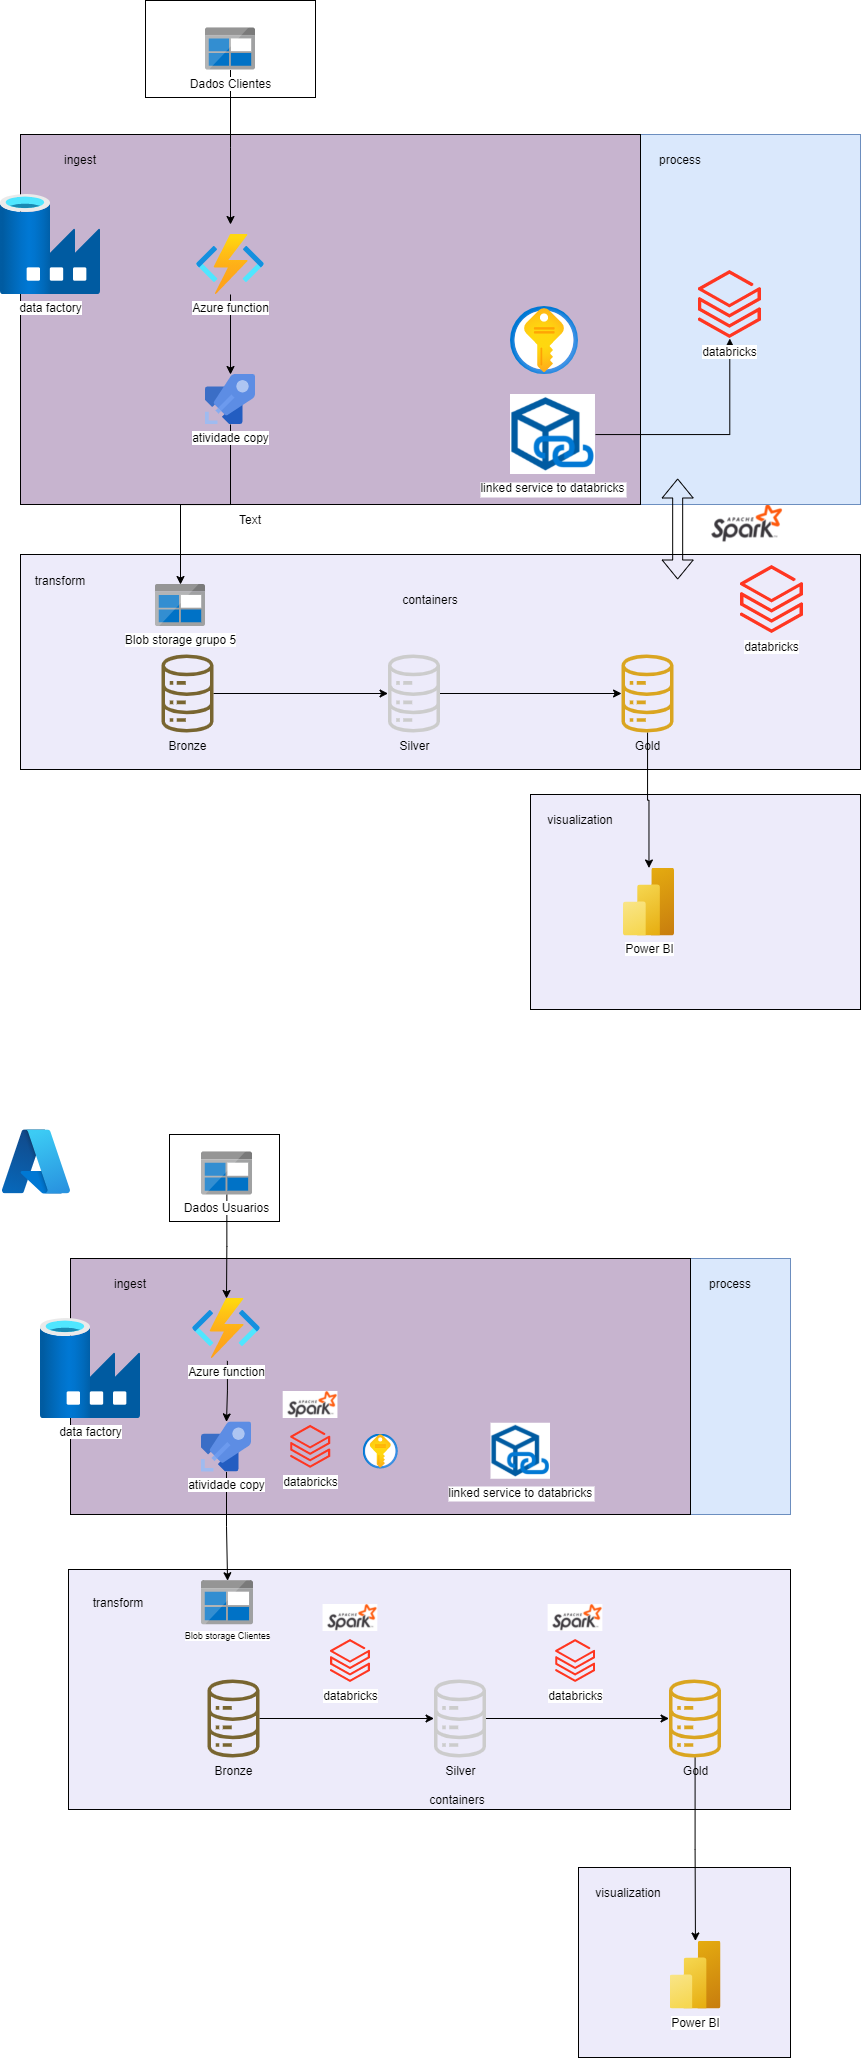

The diagram above was exported from draw.io. Its source (the exported page's mxGraphModel, read from the mxfile embedded in the PNG):
<mxGraphModel dx="934" dy="513" grid="1" gridSize="10" guides="1" tooltips="1" connect="1" arrows="1" fold="1" page="1" pageScale="1" pageWidth="827" pageHeight="1169" math="0" shadow="0">
  <root>
    <mxCell id="0" />
    <mxCell id="1" parent="0" />
    <mxCell id="CjrealuKwnq1mrGlpfEA-1" value="" style="shape=image;verticalLabelPosition=bottom;labelBackgroundColor=default;verticalAlign=top;aspect=fixed;imageAspect=0;image=https://eduardo2s.github.io/assets/img/spark.png;" parent="1" vertex="1">
      <mxGeometry x="668" y="550" width="160" height="90" as="geometry" />
    </mxCell>
    <mxCell id="DmdU8ZEOlt_OejEhqSOY-6" value="" style="rounded=0;whiteSpace=wrap;html=1;fillColor=#dae8fc;strokeColor=#6c8ebf;" parent="1" vertex="1">
      <mxGeometry x="310" y="190" width="550" height="370" as="geometry" />
    </mxCell>
    <mxCell id="CjrealuKwnq1mrGlpfEA-20" value="" style="rounded=0;whiteSpace=wrap;html=1;fillColor=#edebfa;" parent="1" vertex="1">
      <mxGeometry x="530" y="850" width="330" height="215" as="geometry" />
    </mxCell>
    <mxCell id="uuC0uU9qO-WGWbCFHayV-21" value="" style="rounded=0;whiteSpace=wrap;html=1;fillColor=#c7b4cf;" parent="1" vertex="1">
      <mxGeometry x="20" y="190" width="620" height="370" as="geometry" />
    </mxCell>
    <mxCell id="uuC0uU9qO-WGWbCFHayV-23" value="" style="rounded=0;whiteSpace=wrap;html=1;fillColor=#edebfa;" parent="1" vertex="1">
      <mxGeometry x="20" y="610" width="840" height="215" as="geometry" />
    </mxCell>
    <mxCell id="uuC0uU9qO-WGWbCFHayV-22" value="" style="rounded=0;whiteSpace=wrap;html=1;fillColor=#ffffff;" parent="1" vertex="1">
      <mxGeometry x="145" y="56" width="170" height="97" as="geometry" />
    </mxCell>
    <mxCell id="uuC0uU9qO-WGWbCFHayV-2" value="Blob storage grupo 5" style="image;sketch=0;aspect=fixed;html=1;points=[];align=center;fontSize=12;image=img/lib/mscae/BlobBlock.svg;" parent="1" vertex="1">
      <mxGeometry x="155" y="640" width="50" height="42" as="geometry" />
    </mxCell>
    <mxCell id="CjrealuKwnq1mrGlpfEA-10" style="edgeStyle=orthogonalEdgeStyle;rounded=0;orthogonalLoop=1;jettySize=auto;html=1;" parent="1" source="uuC0uU9qO-WGWbCFHayV-3" edge="1">
      <mxGeometry relative="1" as="geometry">
        <mxPoint x="230" y="280" as="targetPoint" />
      </mxGeometry>
    </mxCell>
    <mxCell id="uuC0uU9qO-WGWbCFHayV-3" value="Dados Clientes" style="image;sketch=0;aspect=fixed;html=1;points=[];align=center;fontSize=12;image=img/lib/mscae/BlobBlock.svg;" parent="1" vertex="1">
      <mxGeometry x="205" y="83.5" width="50" height="42" as="geometry" />
    </mxCell>
    <mxCell id="CjrealuKwnq1mrGlpfEA-15" style="edgeStyle=orthogonalEdgeStyle;rounded=0;orthogonalLoop=1;jettySize=auto;html=1;" parent="1" source="uuC0uU9qO-WGWbCFHayV-5" target="CjrealuKwnq1mrGlpfEA-3" edge="1">
      <mxGeometry relative="1" as="geometry" />
    </mxCell>
    <mxCell id="uuC0uU9qO-WGWbCFHayV-5" value="Bronze" style="sketch=0;outlineConnect=0;fillColor=#786530;strokeColor=#A18841;dashed=0;verticalLabelPosition=bottom;verticalAlign=top;align=center;html=1;fontSize=12;fontStyle=0;aspect=fixed;pointerEvents=1;shape=mxgraph.aws4.iot_analytics_data_store;" parent="1" vertex="1">
      <mxGeometry x="160" y="710" width="54" height="78" as="geometry" />
    </mxCell>
    <mxCell id="DmdU8ZEOlt_OejEhqSOY-5" style="edgeStyle=orthogonalEdgeStyle;rounded=0;orthogonalLoop=1;jettySize=auto;html=1;" parent="1" source="uuC0uU9qO-WGWbCFHayV-16" target="uuC0uU9qO-WGWbCFHayV-2" edge="1">
      <mxGeometry relative="1" as="geometry" />
    </mxCell>
    <mxCell id="uuC0uU9qO-WGWbCFHayV-16" value="atividade copy" style="image;sketch=0;aspect=fixed;html=1;points=[];align=center;fontSize=12;image=img/lib/mscae/Azure_Pipelines.svg;" parent="1" vertex="1">
      <mxGeometry x="205" y="430" width="50" height="50" as="geometry" />
    </mxCell>
    <mxCell id="xcUW8jf7g7LdZtzedoRj-5" style="edgeStyle=orthogonalEdgeStyle;rounded=0;orthogonalLoop=1;jettySize=auto;html=1;" parent="1" source="xcUW8jf7g7LdZtzedoRj-1" target="xcUW8jf7g7LdZtzedoRj-4" edge="1">
      <mxGeometry relative="1" as="geometry" />
    </mxCell>
    <mxCell id="xcUW8jf7g7LdZtzedoRj-1" value="linked service to databricks" style="shape=image;verticalLabelPosition=bottom;labelBackgroundColor=default;verticalAlign=top;aspect=fixed;imageAspect=0;image=https://1.bp.blogspot.com/-i1F-HI1KbFk/YZAawL2YzQI/AAAAAAAALtw/frUspfHvkMsQEQlhggRjzea029vZ-6y7gCLcBGAsYHQ/s1006/ADFLinkedService.png;" parent="1" vertex="1">
      <mxGeometry x="510" y="450" width="84.99" height="80" as="geometry" />
    </mxCell>
    <mxCell id="xcUW8jf7g7LdZtzedoRj-4" value="databricks" style="image;aspect=fixed;html=1;points=[];align=center;fontSize=12;image=img/lib/azure2/analytics/Azure_Databricks.svg;" parent="1" vertex="1">
      <mxGeometry x="697.92" y="326" width="62.8" height="68" as="geometry" />
    </mxCell>
    <mxCell id="CjrealuKwnq1mrGlpfEA-2" value="ingest" style="text;html=1;align=center;verticalAlign=middle;whiteSpace=wrap;rounded=0;" parent="1" vertex="1">
      <mxGeometry x="50" y="200" width="60" height="30" as="geometry" />
    </mxCell>
    <mxCell id="CjrealuKwnq1mrGlpfEA-17" style="edgeStyle=orthogonalEdgeStyle;rounded=0;orthogonalLoop=1;jettySize=auto;html=1;" parent="1" source="CjrealuKwnq1mrGlpfEA-3" target="CjrealuKwnq1mrGlpfEA-4" edge="1">
      <mxGeometry relative="1" as="geometry" />
    </mxCell>
    <mxCell id="CjrealuKwnq1mrGlpfEA-3" value="Silver" style="sketch=0;outlineConnect=0;fillColor=#cccccc;strokeColor=#A18841;dashed=0;verticalLabelPosition=bottom;verticalAlign=top;align=center;html=1;fontSize=12;fontStyle=0;aspect=fixed;pointerEvents=1;shape=mxgraph.aws4.iot_analytics_data_store;" parent="1" vertex="1">
      <mxGeometry x="386.5" y="710" width="54" height="78" as="geometry" />
    </mxCell>
    <mxCell id="CjrealuKwnq1mrGlpfEA-24" style="edgeStyle=orthogonalEdgeStyle;rounded=0;orthogonalLoop=1;jettySize=auto;html=1;" parent="1" source="CjrealuKwnq1mrGlpfEA-4" target="CjrealuKwnq1mrGlpfEA-22" edge="1">
      <mxGeometry relative="1" as="geometry" />
    </mxCell>
    <mxCell id="CjrealuKwnq1mrGlpfEA-4" value="Gold" style="sketch=0;outlineConnect=0;fillColor=#daa520;strokeColor=#A18841;dashed=0;verticalLabelPosition=bottom;verticalAlign=top;align=center;html=1;fontSize=12;fontStyle=0;aspect=fixed;pointerEvents=1;shape=mxgraph.aws4.iot_analytics_data_store;" parent="1" vertex="1">
      <mxGeometry x="620" y="710" width="54" height="78" as="geometry" />
    </mxCell>
    <mxCell id="CjrealuKwnq1mrGlpfEA-16" value="" style="shape=flexArrow;endArrow=classic;startArrow=classic;html=1;rounded=0;entryX=0.098;entryY=0.997;entryDx=0;entryDy=0;entryPerimeter=0;" parent="1" edge="1">
      <mxGeometry width="100" height="100" relative="1" as="geometry">
        <mxPoint x="677.17" y="635" as="sourcePoint" />
        <mxPoint x="677.17" y="534" as="targetPoint" />
      </mxGeometry>
    </mxCell>
    <mxCell id="CjrealuKwnq1mrGlpfEA-18" value="process" style="text;html=1;align=center;verticalAlign=middle;whiteSpace=wrap;rounded=0;" parent="1" vertex="1">
      <mxGeometry x="649.72" y="200" width="60" height="30" as="geometry" />
    </mxCell>
    <mxCell id="CjrealuKwnq1mrGlpfEA-19" value="containers" style="text;html=1;align=center;verticalAlign=middle;whiteSpace=wrap;rounded=0;" parent="1" vertex="1">
      <mxGeometry x="400" y="640" width="60" height="30" as="geometry" />
    </mxCell>
    <mxCell id="CjrealuKwnq1mrGlpfEA-21" value="" style="image;aspect=fixed;html=1;points=[];align=center;fontSize=12;image=img/lib/azure2/security/Key_Vaults.svg;" parent="1" vertex="1">
      <mxGeometry x="510" y="362" width="68" height="68" as="geometry" />
    </mxCell>
    <mxCell id="CjrealuKwnq1mrGlpfEA-22" value="Power BI" style="image;aspect=fixed;html=1;points=[];align=center;fontSize=12;image=img/lib/azure2/analytics/Power_BI_Embedded.svg;" parent="1" vertex="1">
      <mxGeometry x="623" y="923.5" width="51" height="68" as="geometry" />
    </mxCell>
    <mxCell id="CjrealuKwnq1mrGlpfEA-23" value="visualization" style="text;html=1;align=center;verticalAlign=middle;whiteSpace=wrap;rounded=0;" parent="1" vertex="1">
      <mxGeometry x="550" y="860" width="60" height="30" as="geometry" />
    </mxCell>
    <mxCell id="DmdU8ZEOlt_OejEhqSOY-4" style="edgeStyle=orthogonalEdgeStyle;rounded=0;orthogonalLoop=1;jettySize=auto;html=1;" parent="1" source="DmdU8ZEOlt_OejEhqSOY-1" target="uuC0uU9qO-WGWbCFHayV-16" edge="1">
      <mxGeometry relative="1" as="geometry" />
    </mxCell>
    <mxCell id="DmdU8ZEOlt_OejEhqSOY-1" value="Azure function" style="image;aspect=fixed;html=1;points=[];align=center;fontSize=12;image=img/lib/azure2/compute/Function_Apps.svg;" parent="1" vertex="1">
      <mxGeometry x="196" y="290" width="68" height="60" as="geometry" />
    </mxCell>
    <mxCell id="DmdU8ZEOlt_OejEhqSOY-3" value="data factory" style="image;aspect=fixed;html=1;points=[];align=center;fontSize=12;image=img/lib/azure2/databases/Data_Factory.svg;" parent="1" vertex="1">
      <mxGeometry y="250" width="100" height="100" as="geometry" />
    </mxCell>
    <mxCell id="DmdU8ZEOlt_OejEhqSOY-7" value="databricks" style="image;aspect=fixed;html=1;points=[];align=center;fontSize=12;image=img/lib/azure2/analytics/Azure_Databricks.svg;" parent="1" vertex="1">
      <mxGeometry x="740" y="621" width="62.8" height="68" as="geometry" />
    </mxCell>
    <mxCell id="DmdU8ZEOlt_OejEhqSOY-9" value="Text" style="text;html=1;align=center;verticalAlign=middle;whiteSpace=wrap;rounded=0;" parent="1" vertex="1">
      <mxGeometry x="220" y="560" width="60" height="30" as="geometry" />
    </mxCell>
    <mxCell id="DmdU8ZEOlt_OejEhqSOY-10" value="transform" style="text;html=1;align=center;verticalAlign=middle;whiteSpace=wrap;rounded=0;" parent="1" vertex="1">
      <mxGeometry x="30" y="621" width="60" height="30" as="geometry" />
    </mxCell>
    <mxCell id="RlaIpI8KK7QkpXk_w45f-2" value="" style="rounded=0;whiteSpace=wrap;html=1;fillColor=#dae8fc;strokeColor=#6c8ebf;" parent="1" vertex="1">
      <mxGeometry x="360" y="1314" width="430" height="256" as="geometry" />
    </mxCell>
    <mxCell id="RlaIpI8KK7QkpXk_w45f-3" value="" style="rounded=0;whiteSpace=wrap;html=1;fillColor=#edebfa;" parent="1" vertex="1">
      <mxGeometry x="578" y="1923" width="212" height="190" as="geometry" />
    </mxCell>
    <mxCell id="RlaIpI8KK7QkpXk_w45f-4" value="" style="rounded=0;whiteSpace=wrap;html=1;fillColor=#c7b4cf;" parent="1" vertex="1">
      <mxGeometry x="70" y="1314" width="620" height="256" as="geometry" />
    </mxCell>
    <mxCell id="RlaIpI8KK7QkpXk_w45f-5" value="" style="rounded=0;whiteSpace=wrap;html=1;fillColor=#edebfa;" parent="1" vertex="1">
      <mxGeometry x="68" y="1625" width="722" height="240" as="geometry" />
    </mxCell>
    <mxCell id="RlaIpI8KK7QkpXk_w45f-6" value="" style="rounded=0;whiteSpace=wrap;html=1;fillColor=#ffffff;" parent="1" vertex="1">
      <mxGeometry x="169" y="1190" width="110" height="87" as="geometry" />
    </mxCell>
    <mxCell id="RlaIpI8KK7QkpXk_w45f-7" value="Blob storage Clientes" style="image;sketch=0;aspect=fixed;html=1;points=[];align=center;fontSize=9;image=img/lib/mscae/BlobBlock.svg;" parent="1" vertex="1">
      <mxGeometry x="201" y="1636.25" width="52.08" height="43.75" as="geometry" />
    </mxCell>
    <mxCell id="RlaIpI8KK7QkpXk_w45f-8" style="edgeStyle=orthogonalEdgeStyle;rounded=0;orthogonalLoop=1;jettySize=auto;html=1;" parent="1" source="RlaIpI8KK7QkpXk_w45f-9" target="RlaIpI8KK7QkpXk_w45f-29" edge="1">
      <mxGeometry relative="1" as="geometry">
        <mxPoint x="280" y="1404" as="targetPoint" />
      </mxGeometry>
    </mxCell>
    <mxCell id="RlaIpI8KK7QkpXk_w45f-9" value="Dados Usuarios" style="image;sketch=0;aspect=fixed;html=1;points=[];align=center;fontSize=12;image=img/lib/mscae/BlobBlock.svg;" parent="1" vertex="1">
      <mxGeometry x="201" y="1207.5" width="50.6" height="42.5" as="geometry" />
    </mxCell>
    <mxCell id="RlaIpI8KK7QkpXk_w45f-10" style="edgeStyle=orthogonalEdgeStyle;rounded=0;orthogonalLoop=1;jettySize=auto;html=1;" parent="1" source="RlaIpI8KK7QkpXk_w45f-11" target="RlaIpI8KK7QkpXk_w45f-19" edge="1">
      <mxGeometry relative="1" as="geometry" />
    </mxCell>
    <mxCell id="RlaIpI8KK7QkpXk_w45f-11" value="Bronze" style="sketch=0;outlineConnect=0;fillColor=#786530;strokeColor=#A18841;dashed=0;verticalLabelPosition=bottom;verticalAlign=top;align=center;html=1;fontSize=12;fontStyle=0;aspect=fixed;pointerEvents=1;shape=mxgraph.aws4.iot_analytics_data_store;" parent="1" vertex="1">
      <mxGeometry x="206" y="1735" width="54" height="78" as="geometry" />
    </mxCell>
    <mxCell id="RlaIpI8KK7QkpXk_w45f-12" style="edgeStyle=orthogonalEdgeStyle;rounded=0;orthogonalLoop=1;jettySize=auto;html=1;" parent="1" source="RlaIpI8KK7QkpXk_w45f-13" target="RlaIpI8KK7QkpXk_w45f-7" edge="1">
      <mxGeometry relative="1" as="geometry" />
    </mxCell>
    <mxCell id="RlaIpI8KK7QkpXk_w45f-13" value="atividade copy" style="image;sketch=0;aspect=fixed;html=1;points=[];align=center;fontSize=12;image=img/lib/mscae/Azure_Pipelines.svg;" parent="1" vertex="1">
      <mxGeometry x="201" y="1477.41" width="50" height="50" as="geometry" />
    </mxCell>
    <mxCell id="RlaIpI8KK7QkpXk_w45f-15" value="linked service to databricks" style="shape=image;verticalLabelPosition=bottom;labelBackgroundColor=default;verticalAlign=top;aspect=fixed;imageAspect=0;image=https://1.bp.blogspot.com/-i1F-HI1KbFk/YZAawL2YzQI/AAAAAAAALtw/frUspfHvkMsQEQlhggRjzea029vZ-6y7gCLcBGAsYHQ/s1006/ADFLinkedService.png;" parent="1" vertex="1">
      <mxGeometry x="490.51" y="1478.75" width="59.49" height="56" as="geometry" />
    </mxCell>
    <mxCell id="RlaIpI8KK7QkpXk_w45f-16" value="databricks" style="image;aspect=fixed;html=1;points=[];align=center;fontSize=12;image=img/lib/azure2/analytics/Azure_Databricks.svg;" parent="1" vertex="1">
      <mxGeometry x="555.12" y="1694.9999999999998" width="39.87" height="43.17" as="geometry" />
    </mxCell>
    <mxCell id="RlaIpI8KK7QkpXk_w45f-17" value="ingest" style="text;html=1;align=center;verticalAlign=middle;whiteSpace=wrap;rounded=0;" parent="1" vertex="1">
      <mxGeometry x="100" y="1324" width="60" height="30" as="geometry" />
    </mxCell>
    <mxCell id="RlaIpI8KK7QkpXk_w45f-18" style="edgeStyle=orthogonalEdgeStyle;rounded=0;orthogonalLoop=1;jettySize=auto;html=1;" parent="1" source="RlaIpI8KK7QkpXk_w45f-19" target="RlaIpI8KK7QkpXk_w45f-21" edge="1">
      <mxGeometry relative="1" as="geometry" />
    </mxCell>
    <mxCell id="RlaIpI8KK7QkpXk_w45f-19" value="Silver" style="sketch=0;outlineConnect=0;fillColor=#cccccc;strokeColor=#A18841;dashed=0;verticalLabelPosition=bottom;verticalAlign=top;align=center;html=1;fontSize=12;fontStyle=0;aspect=fixed;pointerEvents=1;shape=mxgraph.aws4.iot_analytics_data_store;" parent="1" vertex="1">
      <mxGeometry x="432.5" y="1735" width="54" height="78" as="geometry" />
    </mxCell>
    <mxCell id="RlaIpI8KK7QkpXk_w45f-20" style="edgeStyle=orthogonalEdgeStyle;rounded=0;orthogonalLoop=1;jettySize=auto;html=1;" parent="1" source="RlaIpI8KK7QkpXk_w45f-21" target="RlaIpI8KK7QkpXk_w45f-26" edge="1">
      <mxGeometry relative="1" as="geometry" />
    </mxCell>
    <mxCell id="RlaIpI8KK7QkpXk_w45f-21" value="Gold" style="sketch=0;outlineConnect=0;fillColor=#daa520;strokeColor=#A18841;dashed=0;verticalLabelPosition=bottom;verticalAlign=top;align=center;html=1;fontSize=12;fontStyle=0;aspect=fixed;pointerEvents=1;shape=mxgraph.aws4.iot_analytics_data_store;" parent="1" vertex="1">
      <mxGeometry x="667.5" y="1735" width="54" height="78" as="geometry" />
    </mxCell>
    <mxCell id="RlaIpI8KK7QkpXk_w45f-23" value="process" style="text;html=1;align=center;verticalAlign=middle;whiteSpace=wrap;rounded=0;" parent="1" vertex="1">
      <mxGeometry x="699.72" y="1324" width="60" height="30" as="geometry" />
    </mxCell>
    <mxCell id="RlaIpI8KK7QkpXk_w45f-24" value="containers" style="text;html=1;align=center;verticalAlign=middle;whiteSpace=wrap;rounded=0;" parent="1" vertex="1">
      <mxGeometry x="426.5" y="1840" width="60" height="30" as="geometry" />
    </mxCell>
    <mxCell id="RlaIpI8KK7QkpXk_w45f-25" value="" style="image;aspect=fixed;html=1;points=[];align=center;fontSize=12;image=img/lib/azure2/security/Key_Vaults.svg;" parent="1" vertex="1">
      <mxGeometry x="362.75" y="1489.5" width="34.5" height="34.5" as="geometry" />
    </mxCell>
    <mxCell id="RlaIpI8KK7QkpXk_w45f-26" value="Power BI" style="image;aspect=fixed;html=1;points=[];align=center;fontSize=12;image=img/lib/azure2/analytics/Power_BI_Embedded.svg;" parent="1" vertex="1">
      <mxGeometry x="669.5" y="1996.5" width="51" height="68" as="geometry" />
    </mxCell>
    <mxCell id="RlaIpI8KK7QkpXk_w45f-27" value="visualization" style="text;html=1;align=center;verticalAlign=middle;whiteSpace=wrap;rounded=0;" parent="1" vertex="1">
      <mxGeometry x="598" y="1933" width="60" height="30" as="geometry" />
    </mxCell>
    <mxCell id="RlaIpI8KK7QkpXk_w45f-28" style="edgeStyle=orthogonalEdgeStyle;rounded=0;orthogonalLoop=1;jettySize=auto;html=1;exitX=0.513;exitY=1.04;exitDx=0;exitDy=0;exitPerimeter=0;" parent="1" source="RlaIpI8KK7QkpXk_w45f-29" target="RlaIpI8KK7QkpXk_w45f-13" edge="1">
      <mxGeometry relative="1" as="geometry">
        <mxPoint x="230" y="1460" as="sourcePoint" />
      </mxGeometry>
    </mxCell>
    <mxCell id="RlaIpI8KK7QkpXk_w45f-29" value="Azure function" style="image;aspect=fixed;html=1;points=[];align=center;fontSize=12;image=img/lib/azure2/compute/Function_Apps.svg;" parent="1" vertex="1">
      <mxGeometry x="192" y="1354" width="68" height="60" as="geometry" />
    </mxCell>
    <mxCell id="RlaIpI8KK7QkpXk_w45f-30" value="data factory" style="image;aspect=fixed;html=1;points=[];align=center;fontSize=12;image=img/lib/azure2/databases/Data_Factory.svg;" parent="1" vertex="1">
      <mxGeometry x="40" y="1374" width="100" height="100" as="geometry" />
    </mxCell>
    <mxCell id="RlaIpI8KK7QkpXk_w45f-33" value="transform" style="text;html=1;align=center;verticalAlign=middle;whiteSpace=wrap;rounded=0;" parent="1" vertex="1">
      <mxGeometry x="88" y="1643.09" width="60" height="30" as="geometry" />
    </mxCell>
    <mxCell id="RlaIpI8KK7QkpXk_w45f-34" value="" style="image;aspect=fixed;html=1;points=[];align=center;fontSize=12;image=img/lib/azure2/other/Azure_A.svg;" parent="1" vertex="1">
      <mxGeometry x="2" y="1185.38" width="68" height="64.12" as="geometry" />
    </mxCell>
    <mxCell id="RlaIpI8KK7QkpXk_w45f-1" value="" style="shape=image;verticalLabelPosition=bottom;labelBackgroundColor=default;verticalAlign=top;aspect=fixed;imageAspect=0;image=https://eduardo2s.github.io/assets/img/spark.png;clipPath=inset(10.95% 28% 45.86% 22.67%);" parent="1" vertex="1">
      <mxGeometry x="282.7" y="1446.9999999999998" width="54.74" height="27" as="geometry" />
    </mxCell>
    <mxCell id="RlaIpI8KK7QkpXk_w45f-44" value="databricks" style="image;aspect=fixed;html=1;points=[];align=center;fontSize=12;image=img/lib/azure2/analytics/Azure_Databricks.svg;" parent="1" vertex="1">
      <mxGeometry x="290.13" y="1480.8299999999997" width="39.87" height="43.17" as="geometry" />
    </mxCell>
    <mxCell id="RlaIpI8KK7QkpXk_w45f-45" value="databricks" style="image;aspect=fixed;html=1;points=[];align=center;fontSize=12;image=img/lib/azure2/analytics/Azure_Databricks.svg;" parent="1" vertex="1">
      <mxGeometry x="330" y="1694.9999999999998" width="39.87" height="43.17" as="geometry" />
    </mxCell>
    <mxCell id="XcPHDBtEUR-bXYt1A0vA-3" value="" style="shape=image;verticalLabelPosition=bottom;labelBackgroundColor=default;verticalAlign=top;aspect=fixed;imageAspect=0;image=https://eduardo2s.github.io/assets/img/spark.png;clipPath=inset(10.95% 28% 45.86% 22.67%);" vertex="1" parent="1">
      <mxGeometry x="322.57" y="1659.9999999999998" width="54.74" height="27" as="geometry" />
    </mxCell>
    <mxCell id="XcPHDBtEUR-bXYt1A0vA-4" value="" style="shape=image;verticalLabelPosition=bottom;labelBackgroundColor=default;verticalAlign=top;aspect=fixed;imageAspect=0;image=https://eduardo2s.github.io/assets/img/spark.png;clipPath=inset(10.95% 28% 45.86% 22.67%);" vertex="1" parent="1">
      <mxGeometry x="547.63" y="1659.9999999999998" width="54.74" height="27" as="geometry" />
    </mxCell>
  </root>
</mxGraphModel>